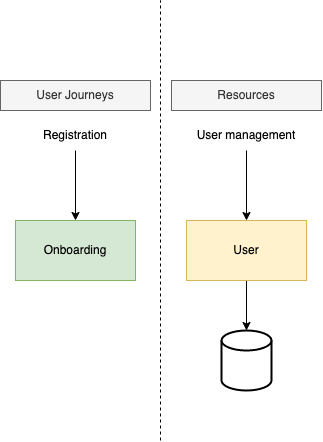

The diagram above was exported from draw.io. Its source (the exported page's mxGraphModel, read from the mxfile embedded in the PNG):
<mxGraphModel dx="2308" dy="826" grid="1" gridSize="10" guides="1" tooltips="1" connect="1" arrows="1" fold="1" page="1" pageScale="1" pageWidth="827" pageHeight="1169" math="0" shadow="0">
  <root>
    <mxCell id="0" />
    <mxCell id="1" parent="0" />
    <mxCell id="itaCBuEyAEOFpHORHCK7-12" style="edgeStyle=orthogonalEdgeStyle;rounded=0;orthogonalLoop=1;jettySize=auto;html=1;exitX=0.5;exitY=1;exitDx=0;exitDy=0;entryX=0.5;entryY=0;entryDx=0;entryDy=0;entryPerimeter=0;" edge="1" parent="1" source="itaCBuEyAEOFpHORHCK7-7" target="itaCBuEyAEOFpHORHCK7-9">
      <mxGeometry relative="1" as="geometry" />
    </mxCell>
    <mxCell id="itaCBuEyAEOFpHORHCK7-7" value="User" style="rounded=0;whiteSpace=wrap;html=1;fillColor=#fff2cc;strokeColor=#d6b656;" vertex="1" parent="1">
      <mxGeometry x="-388" y="480" width="120" height="60" as="geometry" />
    </mxCell>
    <mxCell id="itaCBuEyAEOFpHORHCK7-8" value="Onboarding" style="rounded=0;whiteSpace=wrap;html=1;fillColor=#d5e8d4;strokeColor=#82b366;" vertex="1" parent="1">
      <mxGeometry x="-559" y="480" width="120" height="60" as="geometry" />
    </mxCell>
    <mxCell id="itaCBuEyAEOFpHORHCK7-9" value="" style="strokeWidth=2;html=1;shape=mxgraph.flowchart.database;whiteSpace=wrap;" vertex="1" parent="1">
      <mxGeometry x="-353" y="590" width="50" height="60" as="geometry" />
    </mxCell>
    <mxCell id="itaCBuEyAEOFpHORHCK7-10" value="" style="endArrow=classic;html=1;rounded=0;entryX=0.5;entryY=0;entryDx=0;entryDy=0;" edge="1" parent="1" target="itaCBuEyAEOFpHORHCK7-8">
      <mxGeometry width="50" height="50" relative="1" as="geometry">
        <mxPoint x="-499" y="410" as="sourcePoint" />
        <mxPoint x="1" y="660" as="targetPoint" />
      </mxGeometry>
    </mxCell>
    <mxCell id="itaCBuEyAEOFpHORHCK7-11" value="" style="endArrow=classic;html=1;rounded=0;entryX=0.5;entryY=0;entryDx=0;entryDy=0;" edge="1" parent="1" target="itaCBuEyAEOFpHORHCK7-7">
      <mxGeometry width="50" height="50" relative="1" as="geometry">
        <mxPoint x="-328" y="410" as="sourcePoint" />
        <mxPoint x="-478" y="490" as="targetPoint" />
      </mxGeometry>
    </mxCell>
    <mxCell id="itaCBuEyAEOFpHORHCK7-13" value="Registration" style="text;html=1;strokeColor=none;fillColor=none;align=center;verticalAlign=middle;whiteSpace=wrap;rounded=0;" vertex="1" parent="1">
      <mxGeometry x="-529" y="380" width="60" height="30" as="geometry" />
    </mxCell>
    <mxCell id="itaCBuEyAEOFpHORHCK7-14" value="User management" style="text;html=1;strokeColor=none;fillColor=none;align=center;verticalAlign=middle;whiteSpace=wrap;rounded=0;" vertex="1" parent="1">
      <mxGeometry x="-388" y="380" width="120" height="30" as="geometry" />
    </mxCell>
    <mxCell id="itaCBuEyAEOFpHORHCK7-15" value="User Journeys" style="text;html=1;strokeColor=#666666;fillColor=#f5f5f5;align=center;verticalAlign=middle;whiteSpace=wrap;rounded=0;fontColor=#333333;" vertex="1" parent="1">
      <mxGeometry x="-574" y="340" width="150" height="30" as="geometry" />
    </mxCell>
    <mxCell id="itaCBuEyAEOFpHORHCK7-16" value="Resources" style="text;html=1;strokeColor=#666666;fillColor=#f5f5f5;align=center;verticalAlign=middle;whiteSpace=wrap;rounded=0;fontColor=#333333;" vertex="1" parent="1">
      <mxGeometry x="-403" y="340" width="150" height="30" as="geometry" />
    </mxCell>
    <mxCell id="itaCBuEyAEOFpHORHCK7-17" value="" style="endArrow=none;dashed=1;html=1;rounded=0;" edge="1" parent="1">
      <mxGeometry width="50" height="50" relative="1" as="geometry">
        <mxPoint x="-414" y="700" as="sourcePoint" />
        <mxPoint x="-414" y="260" as="targetPoint" />
      </mxGeometry>
    </mxCell>
  </root>
</mxGraphModel>